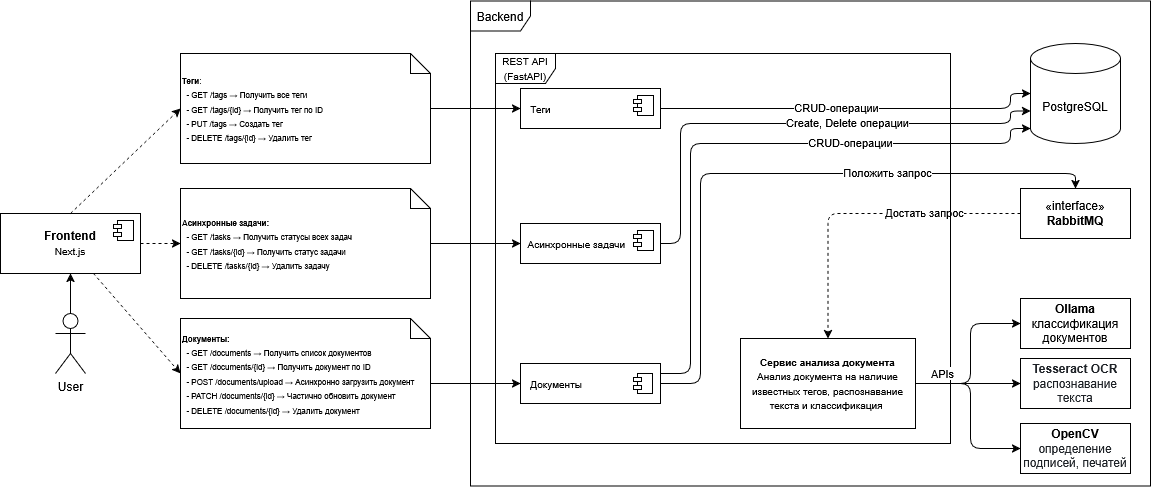

The diagram above was exported from draw.io. Its source (the exported page's mxGraphModel, read from the mxfile embedded in the PNG):
<mxGraphModel dx="1195" dy="1757" grid="1" gridSize="10" guides="1" tooltips="1" connect="1" arrows="1" fold="1" page="1" pageScale="1" pageWidth="850" pageHeight="1100" math="0" shadow="0">
  <root>
    <mxCell id="0" />
    <mxCell id="1" parent="0" />
    <mxCell id="vktEguFMjWXPmgirhZ3o-1" value="&lt;b&gt;Frontend&lt;/b&gt;&lt;br&gt;&lt;font size=&quot;1&quot;&gt;Next.js&lt;/font&gt;" style="html=1;dropTarget=0;whiteSpace=wrap;" vertex="1" parent="1">
      <mxGeometry x="90" y="-710" width="140" height="60" as="geometry" />
    </mxCell>
    <mxCell id="vktEguFMjWXPmgirhZ3o-2" value="" style="shape=module;jettyWidth=8;jettyHeight=4;" vertex="1" parent="vktEguFMjWXPmgirhZ3o-1">
      <mxGeometry x="1" width="20" height="20" relative="1" as="geometry">
        <mxPoint x="-27" y="7" as="offset" />
      </mxGeometry>
    </mxCell>
    <mxCell id="vktEguFMjWXPmgirhZ3o-3" value="Backend" style="shape=umlFrame;whiteSpace=wrap;html=1;pointerEvents=0;" vertex="1" parent="1">
      <mxGeometry x="560" y="-922.5" width="680" height="485" as="geometry" />
    </mxCell>
    <mxCell id="vktEguFMjWXPmgirhZ3o-4" value="PostgreSQL" style="shape=cylinder3;whiteSpace=wrap;html=1;boundedLbl=1;backgroundOutline=1;size=15;" vertex="1" parent="1">
      <mxGeometry x="1120" y="-880" width="90" height="100" as="geometry" />
    </mxCell>
    <mxCell id="vktEguFMjWXPmgirhZ3o-73" style="edgeStyle=orthogonalEdgeStyle;rounded=1;orthogonalLoop=1;jettySize=auto;html=1;entryX=0.5;entryY=0;entryDx=0;entryDy=0;dashed=1;curved=0;" edge="1" parent="1" source="vktEguFMjWXPmgirhZ3o-5" target="vktEguFMjWXPmgirhZ3o-24">
      <mxGeometry relative="1" as="geometry" />
    </mxCell>
    <mxCell id="vktEguFMjWXPmgirhZ3o-91" value="Достать запрос" style="edgeLabel;html=1;align=center;verticalAlign=middle;resizable=0;points=[];labelBorderColor=none;" vertex="1" connectable="0" parent="vktEguFMjWXPmgirhZ3o-73">
      <mxGeometry x="-0.3894" y="-1" relative="1" as="geometry">
        <mxPoint as="offset" />
      </mxGeometry>
    </mxCell>
    <mxCell id="vktEguFMjWXPmgirhZ3o-5" value="«interface»&lt;br&gt;&lt;b&gt;RabbitMQ&lt;/b&gt;" style="html=1;whiteSpace=wrap;" vertex="1" parent="1">
      <mxGeometry x="1110" y="-735" width="110" height="50" as="geometry" />
    </mxCell>
    <mxCell id="vktEguFMjWXPmgirhZ3o-11" value="&lt;font style=&quot;font-size: 10px;&quot;&gt;REST API (FastAPI)&lt;/font&gt;" style="shape=umlFrame;whiteSpace=wrap;html=1;pointerEvents=0;" vertex="1" parent="1">
      <mxGeometry x="585" y="-870" width="455" height="390" as="geometry" />
    </mxCell>
    <mxCell id="vktEguFMjWXPmgirhZ3o-76" style="edgeStyle=orthogonalEdgeStyle;rounded=1;orthogonalLoop=1;jettySize=auto;html=1;entryX=0.5;entryY=0;entryDx=0;entryDy=0;curved=0;" edge="1" parent="1" source="vktEguFMjWXPmgirhZ3o-12" target="vktEguFMjWXPmgirhZ3o-5">
      <mxGeometry relative="1" as="geometry">
        <Array as="points">
          <mxPoint x="790" y="-540" />
          <mxPoint x="790" y="-750" />
          <mxPoint x="1165" y="-750" />
        </Array>
      </mxGeometry>
    </mxCell>
    <mxCell id="vktEguFMjWXPmgirhZ3o-88" value="Положить запрос" style="edgeLabel;html=1;align=center;verticalAlign=middle;resizable=0;points=[];textShadow=0;labelBorderColor=none;spacing=2;" vertex="1" connectable="0" parent="vktEguFMjWXPmgirhZ3o-76">
      <mxGeometry x="0.3656" y="1" relative="1" as="geometry">
        <mxPoint as="offset" />
      </mxGeometry>
    </mxCell>
    <mxCell id="vktEguFMjWXPmgirhZ3o-12" value="&lt;font style=&quot;font-size: 10px;&quot;&gt;&amp;nbsp; &amp;nbsp;Документы&lt;/font&gt;" style="html=1;dropTarget=0;whiteSpace=wrap;align=left;" vertex="1" parent="1">
      <mxGeometry x="610" y="-560" width="140" height="40" as="geometry" />
    </mxCell>
    <mxCell id="vktEguFMjWXPmgirhZ3o-13" value="" style="shape=module;jettyWidth=8;jettyHeight=4;" vertex="1" parent="vktEguFMjWXPmgirhZ3o-12">
      <mxGeometry x="1" width="19" height="20" relative="1" as="geometry">
        <mxPoint x="-27" y="10" as="offset" />
      </mxGeometry>
    </mxCell>
    <mxCell id="vktEguFMjWXPmgirhZ3o-14" value="&lt;span style=&quot;font-weight: normal;&quot;&gt;&lt;font style=&quot;font-size: 10px;&quot;&gt;&amp;nbsp; Асинхронные задачи&lt;/font&gt;&lt;/span&gt;" style="html=1;dropTarget=0;whiteSpace=wrap;fontStyle=1;align=left;" vertex="1" parent="1">
      <mxGeometry x="610" y="-700" width="140" height="40" as="geometry" />
    </mxCell>
    <mxCell id="vktEguFMjWXPmgirhZ3o-15" value="" style="shape=module;jettyWidth=8;jettyHeight=4;" vertex="1" parent="vktEguFMjWXPmgirhZ3o-14">
      <mxGeometry x="1" width="20" height="20" relative="1" as="geometry">
        <mxPoint x="-27" y="7" as="offset" />
      </mxGeometry>
    </mxCell>
    <mxCell id="vktEguFMjWXPmgirhZ3o-16" value="&lt;div align=&quot;left&quot;&gt;&lt;font style=&quot;font-size: 10px;&quot;&gt;&amp;nbsp;&amp;nbsp; &lt;/font&gt;&lt;span style=&quot;font-weight: normal;&quot;&gt;&lt;font style=&quot;font-size: 10px;&quot;&gt;Теги&lt;/font&gt;&lt;/span&gt;&lt;/div&gt;" style="html=1;dropTarget=0;whiteSpace=wrap;fontStyle=1;align=left;" vertex="1" parent="1">
      <mxGeometry x="610" y="-835" width="140" height="40" as="geometry" />
    </mxCell>
    <mxCell id="vktEguFMjWXPmgirhZ3o-17" value="" style="shape=module;jettyWidth=8;jettyHeight=4;" vertex="1" parent="vktEguFMjWXPmgirhZ3o-16">
      <mxGeometry x="1" width="20" height="20" relative="1" as="geometry">
        <mxPoint x="-27" y="7" as="offset" />
      </mxGeometry>
    </mxCell>
    <mxCell id="vktEguFMjWXPmgirhZ3o-21" value="&lt;b&gt;&lt;font style=&quot;font-size: 8px;&quot;&gt;Документы:&lt;/font&gt;&lt;/b&gt;&lt;div&gt;&lt;div style=&quot;&quot;&gt;&lt;font style=&quot;font-size: 8px;&quot;&gt;&amp;nbsp; - GET /documents → Получить список документов&lt;/font&gt;&lt;/div&gt;&lt;div style=&quot;&quot;&gt;&lt;font style=&quot;font-size: 8px;&quot;&gt;&amp;nbsp; - GET /documents/{id} → Получить документ по ID&lt;/font&gt;&lt;/div&gt;&lt;div style=&quot;&quot;&gt;&lt;font style=&quot;font-size: 8px;&quot;&gt;&amp;nbsp; - POST /documents/upload → Асинхронно загрузить документ&lt;/font&gt;&lt;/div&gt;&lt;div style=&quot;&quot;&gt;&lt;font style=&quot;font-size: 8px;&quot;&gt;&amp;nbsp; - PATCH /documents/{id} → Частично обновить документ&lt;/font&gt;&lt;/div&gt;&lt;div style=&quot;&quot;&gt;&lt;font style=&quot;font-size: 8px;&quot;&gt;&amp;nbsp; - DELETE /documents/{id} → Удалить документ&lt;/font&gt;&lt;/div&gt;&lt;/div&gt;" style="shape=note;size=20;whiteSpace=wrap;html=1;align=left;" vertex="1" parent="1">
      <mxGeometry x="270" y="-605" width="250" height="110" as="geometry" />
    </mxCell>
    <mxCell id="vktEguFMjWXPmgirhZ3o-39" style="edgeStyle=orthogonalEdgeStyle;rounded=0;orthogonalLoop=1;jettySize=auto;html=1;entryX=0;entryY=0.5;entryDx=0;entryDy=0;" edge="1" parent="1" source="vktEguFMjWXPmgirhZ3o-22" target="vktEguFMjWXPmgirhZ3o-14">
      <mxGeometry relative="1" as="geometry" />
    </mxCell>
    <mxCell id="vktEguFMjWXPmgirhZ3o-22" value="&lt;div&gt;&lt;b&gt;&lt;font style=&quot;font-size: 8px;&quot;&gt;Асинхронные задачи:&lt;/font&gt;&lt;/b&gt;&lt;/div&gt;&lt;div&gt;&lt;div&gt;&lt;font style=&quot;font-size: 8px;&quot;&gt;&amp;nbsp; - GET /tasks → Получить статусы всех задач&lt;/font&gt;&lt;/div&gt;&lt;/div&gt;&lt;div&gt;&lt;font style=&quot;font-size: 8px;&quot;&gt;&amp;nbsp; - GET /tasks/{id} → Получить статус задачи&lt;/font&gt;&lt;/div&gt;&lt;div&gt;&lt;font style=&quot;font-size: 8px;&quot;&gt;&amp;nbsp; - DELETE /tasks/{id} → Удалить задачу&lt;/font&gt;&lt;/div&gt;" style="shape=note;size=20;whiteSpace=wrap;html=1;align=left;" vertex="1" parent="1">
      <mxGeometry x="270" y="-735" width="250" height="110" as="geometry" />
    </mxCell>
    <mxCell id="vktEguFMjWXPmgirhZ3o-40" style="edgeStyle=orthogonalEdgeStyle;rounded=0;orthogonalLoop=1;jettySize=auto;html=1;entryX=0;entryY=0.5;entryDx=0;entryDy=0;" edge="1" parent="1" source="vktEguFMjWXPmgirhZ3o-23" target="vktEguFMjWXPmgirhZ3o-16">
      <mxGeometry relative="1" as="geometry" />
    </mxCell>
    <mxCell id="vktEguFMjWXPmgirhZ3o-23" value="&lt;div&gt;&lt;font style=&quot;font-size: 8px;&quot;&gt;&lt;b&gt;Теги&lt;/b&gt;:&lt;/font&gt;&lt;/div&gt;&lt;div&gt;&lt;font style=&quot;font-size: 8px;&quot;&gt;&amp;nbsp; - GET /tags → Получить все теги&lt;/font&gt;&lt;/div&gt;&lt;div&gt;&lt;font style=&quot;font-size: 8px;&quot;&gt;&amp;nbsp; - GET /tags/{id} → Получить тег по ID&lt;/font&gt;&lt;/div&gt;&lt;div&gt;&lt;font style=&quot;font-size: 8px;&quot;&gt;&amp;nbsp; - PUT /tags → Создать тег&lt;/font&gt;&lt;/div&gt;&lt;div&gt;&lt;font style=&quot;font-size: 8px;&quot;&gt;&amp;nbsp; - DELETE /tags/{id} → Удалить тег&lt;/font&gt;&lt;/div&gt;" style="shape=note;size=20;whiteSpace=wrap;html=1;align=left;" vertex="1" parent="1">
      <mxGeometry x="270" y="-870" width="250" height="110" as="geometry" />
    </mxCell>
    <mxCell id="vktEguFMjWXPmgirhZ3o-42" style="edgeStyle=orthogonalEdgeStyle;rounded=1;orthogonalLoop=1;jettySize=auto;html=1;entryX=0;entryY=0.5;entryDx=0;entryDy=0;curved=0;" edge="1" parent="1" source="vktEguFMjWXPmgirhZ3o-24" target="vktEguFMjWXPmgirhZ3o-28">
      <mxGeometry relative="1" as="geometry">
        <Array as="points">
          <mxPoint x="1060" y="-540" />
          <mxPoint x="1060" y="-475" />
        </Array>
      </mxGeometry>
    </mxCell>
    <mxCell id="vktEguFMjWXPmgirhZ3o-43" style="edgeStyle=orthogonalEdgeStyle;rounded=1;orthogonalLoop=1;jettySize=auto;html=1;entryX=0;entryY=0.5;entryDx=0;entryDy=0;curved=0;" edge="1" parent="1" source="vktEguFMjWXPmgirhZ3o-24" target="vktEguFMjWXPmgirhZ3o-27">
      <mxGeometry relative="1" as="geometry" />
    </mxCell>
    <mxCell id="vktEguFMjWXPmgirhZ3o-44" style="edgeStyle=orthogonalEdgeStyle;rounded=1;orthogonalLoop=1;jettySize=auto;html=1;entryX=0;entryY=0.5;entryDx=0;entryDy=0;curved=0;" edge="1" parent="1" source="vktEguFMjWXPmgirhZ3o-24" target="vktEguFMjWXPmgirhZ3o-29">
      <mxGeometry relative="1" as="geometry">
        <Array as="points">
          <mxPoint x="1060" y="-540" />
          <mxPoint x="1060" y="-600" />
        </Array>
      </mxGeometry>
    </mxCell>
    <mxCell id="vktEguFMjWXPmgirhZ3o-65" value="APIs" style="edgeLabel;html=1;align=center;verticalAlign=middle;resizable=0;points=[];" vertex="1" connectable="0" parent="vktEguFMjWXPmgirhZ3o-44">
      <mxGeometry x="-0.6469" y="1" relative="1" as="geometry">
        <mxPoint x="-3" y="-9" as="offset" />
      </mxGeometry>
    </mxCell>
    <mxCell id="vktEguFMjWXPmgirhZ3o-24" value="&lt;span style=&quot;font-size: 10px;&quot;&gt;&lt;b&gt;Сервис анализа документа&lt;/b&gt;&lt;/span&gt;&lt;div&gt;&lt;span style=&quot;font-size: 10px;&quot;&gt;Анализ документа на наличие известных тегов, распознавание текста и классификация&amp;nbsp;&lt;/span&gt;&lt;/div&gt;" style="html=1;dropTarget=0;whiteSpace=wrap;align=center;" vertex="1" parent="1">
      <mxGeometry x="830" y="-585" width="175" height="90" as="geometry" />
    </mxCell>
    <mxCell id="vktEguFMjWXPmgirhZ3o-27" value="&lt;span style=&quot;color: rgb(31, 35, 40); text-align: start; white-space-collapse: preserve;&quot;&gt;&lt;font face=&quot;Helvetica&quot; style=&quot;&quot;&gt;&lt;b&gt;Tesseract OCR&lt;br/&gt;&lt;/b&gt;распознавание&lt;br/&gt;текста&lt;/font&gt;&lt;/span&gt;" style="html=1;whiteSpace=wrap;" vertex="1" parent="1">
      <mxGeometry x="1110" y="-565" width="110" height="50" as="geometry" />
    </mxCell>
    <mxCell id="vktEguFMjWXPmgirhZ3o-28" value="&lt;font face=&quot;Helvetica&quot;&gt;&lt;b&gt;OpenCV&lt;br&gt;&lt;/b&gt;&lt;span style=&quot;color: rgb(31, 35, 40); text-align: start; white-space-collapse: preserve;&quot;&gt;определение подписей, печатей&lt;/span&gt;&lt;/font&gt;" style="html=1;whiteSpace=wrap;" vertex="1" parent="1">
      <mxGeometry x="1110" y="-500" width="110" height="50" as="geometry" />
    </mxCell>
    <mxCell id="vktEguFMjWXPmgirhZ3o-29" value="&lt;b&gt;Ollama&lt;/b&gt;&lt;div&gt;классификация&lt;br&gt;документов&lt;/div&gt;" style="html=1;whiteSpace=wrap;" vertex="1" parent="1">
      <mxGeometry x="1110" y="-625" width="110" height="50" as="geometry" />
    </mxCell>
    <mxCell id="vktEguFMjWXPmgirhZ3o-33" value="" style="endArrow=classic;html=1;rounded=0;exitX=0.663;exitY=0.996;exitDx=0;exitDy=0;entryX=0;entryY=0.5;entryDx=0;entryDy=0;entryPerimeter=0;exitPerimeter=0;dashed=1;" edge="1" parent="1" source="vktEguFMjWXPmgirhZ3o-1" target="vktEguFMjWXPmgirhZ3o-21">
      <mxGeometry width="50" height="50" relative="1" as="geometry">
        <mxPoint x="220" y="-660" as="sourcePoint" />
        <mxPoint x="270" y="-710" as="targetPoint" />
      </mxGeometry>
    </mxCell>
    <mxCell id="vktEguFMjWXPmgirhZ3o-34" value="" style="endArrow=classic;html=1;rounded=0;exitX=0.5;exitY=0;exitDx=0;exitDy=0;entryX=0;entryY=0.5;entryDx=0;entryDy=0;entryPerimeter=0;dashed=1;" edge="1" parent="1" source="vktEguFMjWXPmgirhZ3o-1" target="vktEguFMjWXPmgirhZ3o-23">
      <mxGeometry width="50" height="50" relative="1" as="geometry">
        <mxPoint x="220" y="-660" as="sourcePoint" />
        <mxPoint x="270" y="-710" as="targetPoint" />
      </mxGeometry>
    </mxCell>
    <mxCell id="vktEguFMjWXPmgirhZ3o-36" value="" style="endArrow=classic;html=1;rounded=0;exitX=0;exitY=0;exitDx=250;exitDy=65;exitPerimeter=0;entryX=0;entryY=0.5;entryDx=0;entryDy=0;" edge="1" parent="1" source="vktEguFMjWXPmgirhZ3o-21" target="vktEguFMjWXPmgirhZ3o-12">
      <mxGeometry width="50" height="50" relative="1" as="geometry">
        <mxPoint x="430" y="-610" as="sourcePoint" />
        <mxPoint x="480" y="-660" as="targetPoint" />
      </mxGeometry>
    </mxCell>
    <mxCell id="vktEguFMjWXPmgirhZ3o-52" style="edgeStyle=orthogonalEdgeStyle;rounded=0;orthogonalLoop=1;jettySize=auto;html=1;entryX=0.5;entryY=1;entryDx=0;entryDy=0;" edge="1" parent="1" source="vktEguFMjWXPmgirhZ3o-46" target="vktEguFMjWXPmgirhZ3o-1">
      <mxGeometry relative="1" as="geometry" />
    </mxCell>
    <mxCell id="vktEguFMjWXPmgirhZ3o-46" value="User" style="shape=umlActor;verticalLabelPosition=bottom;verticalAlign=top;html=1;" vertex="1" parent="1">
      <mxGeometry x="145" y="-610" width="30" height="60" as="geometry" />
    </mxCell>
    <mxCell id="vktEguFMjWXPmgirhZ3o-67" style="rounded=1;orthogonalLoop=1;jettySize=auto;html=1;entryX=0;entryY=0.5;entryDx=0;entryDy=0;entryPerimeter=0;edgeStyle=orthogonalEdgeStyle;curved=0;" edge="1" parent="1" source="vktEguFMjWXPmgirhZ3o-16" target="vktEguFMjWXPmgirhZ3o-4">
      <mxGeometry relative="1" as="geometry">
        <Array as="points">
          <mxPoint x="1100" y="-815" />
          <mxPoint x="1100" y="-830" />
        </Array>
      </mxGeometry>
    </mxCell>
    <mxCell id="vktEguFMjWXPmgirhZ3o-90" value="CRUD-операции" style="edgeLabel;html=1;align=center;verticalAlign=middle;resizable=0;points=[];" vertex="1" connectable="0" parent="vktEguFMjWXPmgirhZ3o-67">
      <mxGeometry x="-0.088" y="1" relative="1" as="geometry">
        <mxPoint as="offset" />
      </mxGeometry>
    </mxCell>
    <mxCell id="vktEguFMjWXPmgirhZ3o-71" style="edgeStyle=orthogonalEdgeStyle;rounded=0;orthogonalLoop=1;jettySize=auto;html=1;entryX=0;entryY=0.5;entryDx=0;entryDy=0;entryPerimeter=0;dashed=1;" edge="1" parent="1" source="vktEguFMjWXPmgirhZ3o-1" target="vktEguFMjWXPmgirhZ3o-22">
      <mxGeometry relative="1" as="geometry" />
    </mxCell>
    <mxCell id="vktEguFMjWXPmgirhZ3o-82" style="edgeStyle=orthogonalEdgeStyle;rounded=1;orthogonalLoop=1;jettySize=auto;html=1;exitX=1;exitY=0.25;exitDx=0;exitDy=0;entryX=0;entryY=1;entryDx=0;entryDy=-15;entryPerimeter=0;curved=0;" edge="1" parent="1" source="vktEguFMjWXPmgirhZ3o-12" target="vktEguFMjWXPmgirhZ3o-4">
      <mxGeometry relative="1" as="geometry">
        <Array as="points">
          <mxPoint x="780" y="-550" />
          <mxPoint x="780" y="-780" />
          <mxPoint x="1100" y="-780" />
          <mxPoint x="1100" y="-795" />
        </Array>
      </mxGeometry>
    </mxCell>
    <mxCell id="vktEguFMjWXPmgirhZ3o-86" value="CRUD-операции" style="edgeLabel;html=1;align=center;verticalAlign=middle;resizable=0;points=[];" vertex="1" connectable="0" parent="vktEguFMjWXPmgirhZ3o-82">
      <mxGeometry x="0.3655" y="1" relative="1" as="geometry">
        <mxPoint as="offset" />
      </mxGeometry>
    </mxCell>
    <mxCell id="vktEguFMjWXPmgirhZ3o-85" style="edgeStyle=orthogonalEdgeStyle;rounded=1;orthogonalLoop=1;jettySize=auto;html=1;entryX=0;entryY=0;entryDx=0;entryDy=67.5;entryPerimeter=0;curved=0;exitX=1;exitY=0.5;exitDx=0;exitDy=0;" edge="1" parent="1" source="vktEguFMjWXPmgirhZ3o-14" target="vktEguFMjWXPmgirhZ3o-4">
      <mxGeometry relative="1" as="geometry">
        <Array as="points">
          <mxPoint x="770" y="-680" />
          <mxPoint x="770" y="-800" />
          <mxPoint x="1100" y="-800" />
          <mxPoint x="1100" y="-812" />
        </Array>
      </mxGeometry>
    </mxCell>
    <mxCell id="vktEguFMjWXPmgirhZ3o-87" value="Create, Delete операции" style="edgeLabel;html=1;align=center;verticalAlign=middle;resizable=0;points=[];" vertex="1" connectable="0" parent="vktEguFMjWXPmgirhZ3o-85">
      <mxGeometry x="0.219" y="1" relative="1" as="geometry">
        <mxPoint as="offset" />
      </mxGeometry>
    </mxCell>
  </root>
</mxGraphModel>